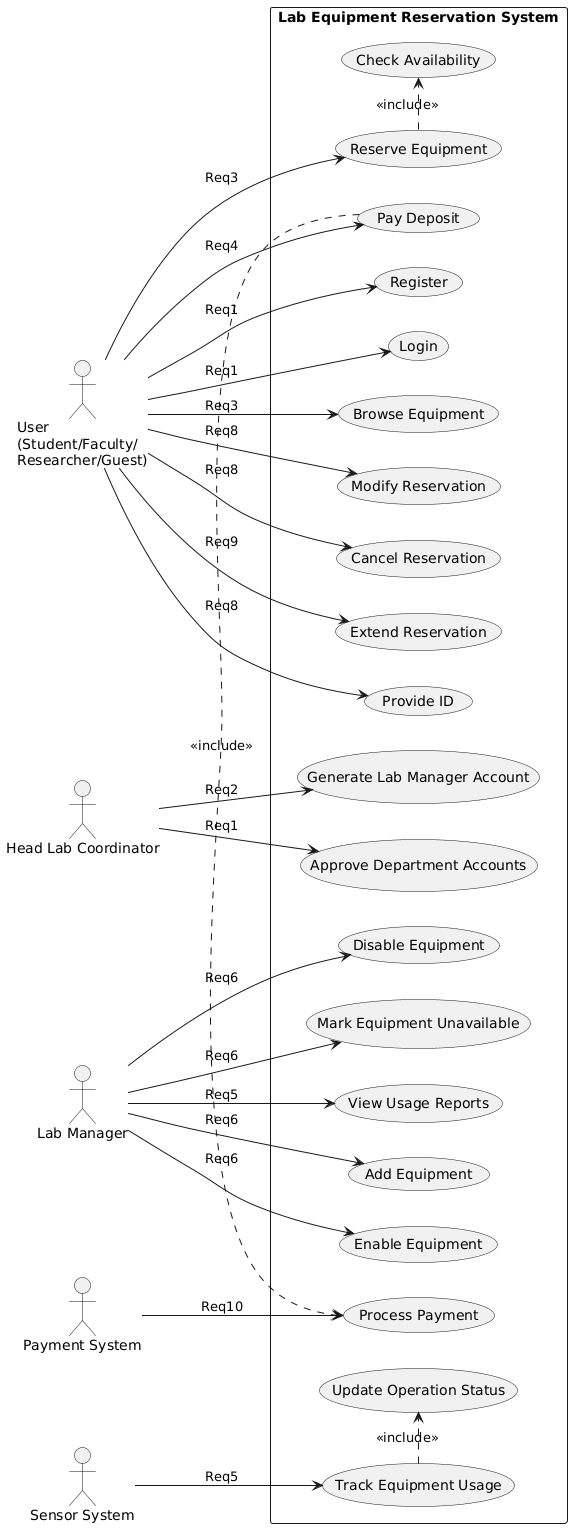

The diagram above was rendered by PlantUML. Its source (embedded in the PNG):
@startuml
left to right direction
skinparam packageStyle rectangle

actor "User\n(Student/Faculty/\nResearcher/Guest)" as User
actor "Head Lab Coordinator" as HeadCoord
actor "Lab Manager" as LabManager
actor "Payment System" as PaymentSys
actor "Sensor System" as SensorSys

rectangle "Lab Equipment Reservation System" {

  User --> (Register) : Req1
  User --> (Login) : Req1
  User --> (Browse Equipment) : Req3
  User --> (Reserve Equipment) : Req3
  User --> (Pay Deposit) : Req4
  User --> (Modify Reservation) : Req8
  User --> (Cancel Reservation) : Req8
  User --> (Extend Reservation) : Req9
  User --> (Provide ID) : Req8

  (Reserve Equipment) .> (Check Availability) : <<include>>
  (Pay Deposit) .> (Process Payment) : <<include>>

  PaymentSys --> (Process Payment) : Req10

  HeadCoord --> (Generate Lab Manager Account) : Req2
  HeadCoord --> (Approve Department Accounts) : Req1

  LabManager --> (Add Equipment) : Req6
  LabManager --> (Enable Equipment) : Req6
  LabManager --> (Disable Equipment) : Req6
  LabManager --> (Mark Equipment Unavailable) : Req6
  LabManager --> (View Usage Reports) : Req5

  SensorSys --> (Track Equipment Usage) : Req5
  (Track Equipment Usage) .> (Update Operation Status) : <<include>>
}
@enduml